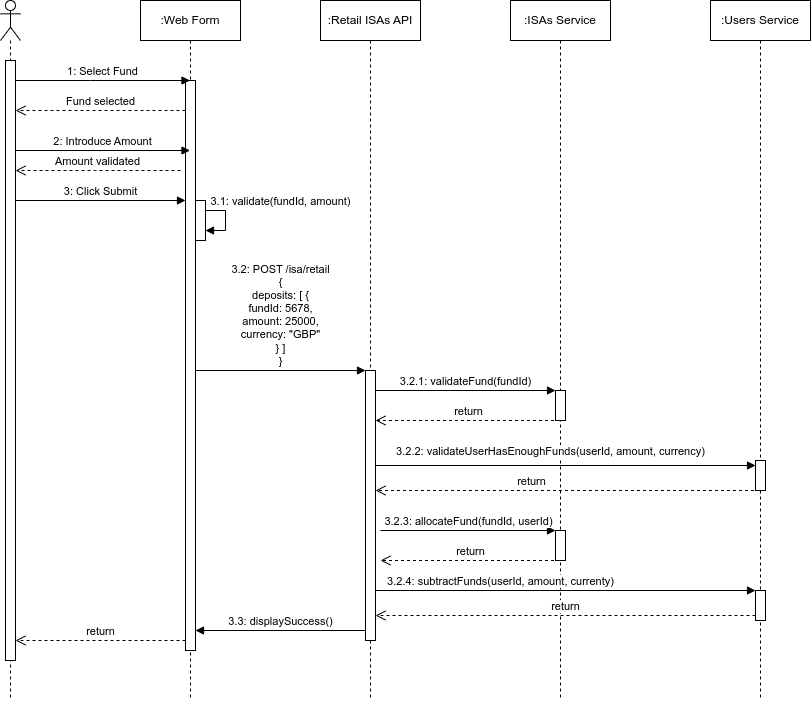

The diagram above was exported from draw.io. Its source (the exported page's mxGraphModel, read from the mxfile embedded in the PNG):
<mxGraphModel dx="1050" dy="596" grid="1" gridSize="10" guides="1" tooltips="1" connect="1" arrows="1" fold="1" page="1" pageScale="1" pageWidth="827" pageHeight="1169" math="0" shadow="0">
  <root>
    <mxCell id="0" />
    <mxCell id="1" parent="0" />
    <mxCell id="LdGfqkbthuzbC-Lddd5a-6" value="" style="shape=umlLifeline;perimeter=lifelinePerimeter;whiteSpace=wrap;html=1;container=1;dropTarget=0;collapsible=0;recursiveResize=0;outlineConnect=0;portConstraint=eastwest;newEdgeStyle={&quot;curved&quot;:0,&quot;rounded&quot;:0};participant=umlActor;" parent="1" vertex="1">
      <mxGeometry x="10" y="40" width="20" height="700" as="geometry" />
    </mxCell>
    <mxCell id="LdGfqkbthuzbC-Lddd5a-8" value="" style="html=1;points=[[0,0,0,0,5],[0,1,0,0,-5],[1,0,0,0,5],[1,1,0,0,-5]];perimeter=orthogonalPerimeter;outlineConnect=0;targetShapes=umlLifeline;portConstraint=eastwest;newEdgeStyle={&quot;curved&quot;:0,&quot;rounded&quot;:0};" parent="LdGfqkbthuzbC-Lddd5a-6" vertex="1">
      <mxGeometry x="5" y="60" width="10" height="600" as="geometry" />
    </mxCell>
    <mxCell id="LdGfqkbthuzbC-Lddd5a-7" value=":Web Form" style="shape=umlLifeline;perimeter=lifelinePerimeter;whiteSpace=wrap;html=1;container=1;dropTarget=0;collapsible=0;recursiveResize=0;outlineConnect=0;portConstraint=eastwest;newEdgeStyle={&quot;curved&quot;:0,&quot;rounded&quot;:0};" parent="1" vertex="1">
      <mxGeometry x="150" y="40" width="100" height="700" as="geometry" />
    </mxCell>
    <mxCell id="LdGfqkbthuzbC-Lddd5a-9" value="" style="html=1;points=[[0,0,0,0,5],[0,1,0,0,-5],[1,0,0,0,5],[1,1,0,0,-5]];perimeter=orthogonalPerimeter;outlineConnect=0;targetShapes=umlLifeline;portConstraint=eastwest;newEdgeStyle={&quot;curved&quot;:0,&quot;rounded&quot;:0};" parent="LdGfqkbthuzbC-Lddd5a-7" vertex="1">
      <mxGeometry x="45" y="80" width="10" height="570" as="geometry" />
    </mxCell>
    <mxCell id="XNpuqQgl54YLCn-NdEvQ-12" value="" style="html=1;points=[[0,0,0,0,5],[0,1,0,0,-5],[1,0,0,0,5],[1,1,0,0,-5]];perimeter=orthogonalPerimeter;outlineConnect=0;targetShapes=umlLifeline;portConstraint=eastwest;newEdgeStyle={&quot;curved&quot;:0,&quot;rounded&quot;:0};" vertex="1" parent="LdGfqkbthuzbC-Lddd5a-7">
      <mxGeometry x="55" y="200" width="10" height="40" as="geometry" />
    </mxCell>
    <mxCell id="XNpuqQgl54YLCn-NdEvQ-15" value="3.1: validate(fundId, amount)" style="html=1;verticalAlign=bottom;endArrow=block;curved=0;rounded=0;" edge="1" parent="LdGfqkbthuzbC-Lddd5a-7" source="XNpuqQgl54YLCn-NdEvQ-12" target="XNpuqQgl54YLCn-NdEvQ-12">
      <mxGeometry x="-0.3333" y="55" width="80" relative="1" as="geometry">
        <mxPoint x="190" y="380" as="sourcePoint" />
        <mxPoint x="120" y="220" as="targetPoint" />
        <mxPoint as="offset" />
      </mxGeometry>
    </mxCell>
    <mxCell id="LdGfqkbthuzbC-Lddd5a-16" value="1: Select Fund" style="html=1;verticalAlign=bottom;endArrow=block;curved=0;rounded=0;" parent="1" source="LdGfqkbthuzbC-Lddd5a-8" target="LdGfqkbthuzbC-Lddd5a-7" edge="1">
      <mxGeometry width="80" relative="1" as="geometry">
        <mxPoint x="30" y="120" as="sourcePoint" />
        <mxPoint x="110" y="120" as="targetPoint" />
        <Array as="points">
          <mxPoint x="100" y="120" />
        </Array>
      </mxGeometry>
    </mxCell>
    <mxCell id="XNpuqQgl54YLCn-NdEvQ-5" value="Fund selected" style="html=1;verticalAlign=bottom;endArrow=open;dashed=1;endSize=8;curved=0;rounded=0;" edge="1" parent="1" source="LdGfqkbthuzbC-Lddd5a-9" target="LdGfqkbthuzbC-Lddd5a-8">
      <mxGeometry relative="1" as="geometry">
        <mxPoint x="190" y="160" as="sourcePoint" />
        <mxPoint x="110" y="160" as="targetPoint" />
        <Array as="points">
          <mxPoint x="100" y="150" />
        </Array>
      </mxGeometry>
    </mxCell>
    <mxCell id="XNpuqQgl54YLCn-NdEvQ-7" value="Amount validated" style="html=1;verticalAlign=bottom;endArrow=open;dashed=1;endSize=8;curved=0;rounded=0;" edge="1" parent="1" target="LdGfqkbthuzbC-Lddd5a-8">
      <mxGeometry relative="1" as="geometry">
        <mxPoint x="190" y="210" as="sourcePoint" />
        <mxPoint x="30" y="210" as="targetPoint" />
        <Array as="points">
          <mxPoint x="105" y="210" />
        </Array>
      </mxGeometry>
    </mxCell>
    <mxCell id="XNpuqQgl54YLCn-NdEvQ-9" value="return" style="html=1;verticalAlign=bottom;endArrow=open;dashed=1;endSize=8;curved=0;rounded=0;" edge="1" parent="1">
      <mxGeometry relative="1" as="geometry">
        <mxPoint x="195" y="680" as="sourcePoint" />
        <mxPoint x="25" y="680" as="targetPoint" />
      </mxGeometry>
    </mxCell>
    <mxCell id="XNpuqQgl54YLCn-NdEvQ-10" value=":Retail ISAs API" style="shape=umlLifeline;perimeter=lifelinePerimeter;whiteSpace=wrap;html=1;container=1;dropTarget=0;collapsible=0;recursiveResize=0;outlineConnect=0;portConstraint=eastwest;newEdgeStyle={&quot;curved&quot;:0,&quot;rounded&quot;:0};" vertex="1" parent="1">
      <mxGeometry x="330" y="40" width="100" height="700" as="geometry" />
    </mxCell>
    <mxCell id="XNpuqQgl54YLCn-NdEvQ-11" value="" style="html=1;points=[[0,0,0,0,5],[0,1,0,0,-5],[1,0,0,0,5],[1,1,0,0,-5]];perimeter=orthogonalPerimeter;outlineConnect=0;targetShapes=umlLifeline;portConstraint=eastwest;newEdgeStyle={&quot;curved&quot;:0,&quot;rounded&quot;:0};" vertex="1" parent="XNpuqQgl54YLCn-NdEvQ-10">
      <mxGeometry x="45" y="370" width="10" height="270" as="geometry" />
    </mxCell>
    <mxCell id="XNpuqQgl54YLCn-NdEvQ-13" value="3: Click Submit" style="html=1;verticalAlign=bottom;endArrow=block;curved=0;rounded=0;" edge="1" parent="1">
      <mxGeometry width="80" relative="1" as="geometry">
        <mxPoint x="25" y="240" as="sourcePoint" />
        <mxPoint x="195" y="240" as="targetPoint" />
      </mxGeometry>
    </mxCell>
    <mxCell id="XNpuqQgl54YLCn-NdEvQ-14" value="2: Introduce Amount" style="html=1;verticalAlign=bottom;endArrow=block;curved=0;rounded=0;" edge="1" parent="1">
      <mxGeometry width="80" relative="1" as="geometry">
        <mxPoint x="25" y="190" as="sourcePoint" />
        <mxPoint x="199.5" y="190" as="targetPoint" />
      </mxGeometry>
    </mxCell>
    <mxCell id="XNpuqQgl54YLCn-NdEvQ-17" value="3.2: POST /isa/retail&lt;br&gt;{&lt;br&gt;deposits: [ {&lt;br&gt;fundId: 5678,&lt;br&gt;amount: 25000,&lt;br&gt;currency: &quot;GBP&quot;&lt;br&gt;} ]&lt;br&gt;}" style="html=1;verticalAlign=bottom;endArrow=block;curved=0;rounded=0;" edge="1" parent="1">
      <mxGeometry width="80" relative="1" as="geometry">
        <mxPoint x="205" y="410" as="sourcePoint" />
        <mxPoint x="375" y="410" as="targetPoint" />
        <mxPoint as="offset" />
      </mxGeometry>
    </mxCell>
    <mxCell id="XNpuqQgl54YLCn-NdEvQ-18" value=":ISAs Service" style="shape=umlLifeline;perimeter=lifelinePerimeter;whiteSpace=wrap;html=1;container=1;dropTarget=0;collapsible=0;recursiveResize=0;outlineConnect=0;portConstraint=eastwest;newEdgeStyle={&quot;curved&quot;:0,&quot;rounded&quot;:0};" vertex="1" parent="1">
      <mxGeometry x="520" y="40" width="100" height="700" as="geometry" />
    </mxCell>
    <mxCell id="XNpuqQgl54YLCn-NdEvQ-19" value="" style="html=1;points=[[0,0,0,0,5],[0,1,0,0,-5],[1,0,0,0,5],[1,1,0,0,-5]];perimeter=orthogonalPerimeter;outlineConnect=0;targetShapes=umlLifeline;portConstraint=eastwest;newEdgeStyle={&quot;curved&quot;:0,&quot;rounded&quot;:0};" vertex="1" parent="XNpuqQgl54YLCn-NdEvQ-18">
      <mxGeometry x="45" y="390" width="10" height="30" as="geometry" />
    </mxCell>
    <mxCell id="XNpuqQgl54YLCn-NdEvQ-26" value="" style="html=1;points=[[0,0,0,0,5],[0,1,0,0,-5],[1,0,0,0,5],[1,1,0,0,-5]];perimeter=orthogonalPerimeter;outlineConnect=0;targetShapes=umlLifeline;portConstraint=eastwest;newEdgeStyle={&quot;curved&quot;:0,&quot;rounded&quot;:0};" vertex="1" parent="XNpuqQgl54YLCn-NdEvQ-18">
      <mxGeometry x="45" y="530" width="10" height="30" as="geometry" />
    </mxCell>
    <mxCell id="XNpuqQgl54YLCn-NdEvQ-20" value="3.2.1: validateFund(fundId)" style="html=1;verticalAlign=bottom;endArrow=block;curved=0;rounded=0;" edge="1" parent="1">
      <mxGeometry width="80" relative="1" as="geometry">
        <mxPoint x="385" y="430" as="sourcePoint" />
        <mxPoint x="565" y="430" as="targetPoint" />
      </mxGeometry>
    </mxCell>
    <mxCell id="XNpuqQgl54YLCn-NdEvQ-21" value="return" style="html=1;verticalAlign=bottom;endArrow=open;dashed=1;endSize=8;curved=0;rounded=0;" edge="1" parent="1">
      <mxGeometry relative="1" as="geometry">
        <mxPoint x="569.5" y="460" as="sourcePoint" />
        <mxPoint x="385" y="460" as="targetPoint" />
      </mxGeometry>
    </mxCell>
    <mxCell id="XNpuqQgl54YLCn-NdEvQ-22" value=":Users Service" style="shape=umlLifeline;perimeter=lifelinePerimeter;whiteSpace=wrap;html=1;container=1;dropTarget=0;collapsible=0;recursiveResize=0;outlineConnect=0;portConstraint=eastwest;newEdgeStyle={&quot;curved&quot;:0,&quot;rounded&quot;:0};" vertex="1" parent="1">
      <mxGeometry x="720" y="40" width="100" height="700" as="geometry" />
    </mxCell>
    <mxCell id="XNpuqQgl54YLCn-NdEvQ-23" value="" style="html=1;points=[[0,0,0,0,5],[0,1,0,0,-5],[1,0,0,0,5],[1,1,0,0,-5]];perimeter=orthogonalPerimeter;outlineConnect=0;targetShapes=umlLifeline;portConstraint=eastwest;newEdgeStyle={&quot;curved&quot;:0,&quot;rounded&quot;:0};" vertex="1" parent="XNpuqQgl54YLCn-NdEvQ-22">
      <mxGeometry x="45" y="460" width="10" height="30" as="geometry" />
    </mxCell>
    <mxCell id="XNpuqQgl54YLCn-NdEvQ-29" value="" style="html=1;points=[[0,0,0,0,5],[0,1,0,0,-5],[1,0,0,0,5],[1,1,0,0,-5]];perimeter=orthogonalPerimeter;outlineConnect=0;targetShapes=umlLifeline;portConstraint=eastwest;newEdgeStyle={&quot;curved&quot;:0,&quot;rounded&quot;:0};" vertex="1" parent="XNpuqQgl54YLCn-NdEvQ-22">
      <mxGeometry x="45" y="590" width="10" height="30" as="geometry" />
    </mxCell>
    <mxCell id="XNpuqQgl54YLCn-NdEvQ-24" value="3.2.2: validateUserHasEnoughFunds(userId, amount, currency)" style="html=1;verticalAlign=bottom;endArrow=block;curved=0;rounded=0;entryX=0;entryY=0;entryDx=0;entryDy=5;entryPerimeter=0;" edge="1" parent="1" source="XNpuqQgl54YLCn-NdEvQ-11" target="XNpuqQgl54YLCn-NdEvQ-23">
      <mxGeometry x="-0.0789" y="5" width="80" relative="1" as="geometry">
        <mxPoint x="390" y="500" as="sourcePoint" />
        <mxPoint x="470" y="500" as="targetPoint" />
        <mxPoint as="offset" />
      </mxGeometry>
    </mxCell>
    <mxCell id="XNpuqQgl54YLCn-NdEvQ-25" value="return" style="html=1;verticalAlign=bottom;endArrow=open;dashed=1;endSize=8;curved=0;rounded=0;" edge="1" parent="1">
      <mxGeometry x="0.1938" relative="1" as="geometry">
        <mxPoint x="769.5" y="530" as="sourcePoint" />
        <mxPoint x="385" y="530" as="targetPoint" />
        <mxPoint x="1" as="offset" />
      </mxGeometry>
    </mxCell>
    <mxCell id="XNpuqQgl54YLCn-NdEvQ-27" value="3.2.3: allocateFund(fundId, userId)" style="html=1;verticalAlign=bottom;endArrow=block;curved=0;rounded=0;" edge="1" parent="1" target="XNpuqQgl54YLCn-NdEvQ-26">
      <mxGeometry width="80" relative="1" as="geometry">
        <mxPoint x="390" y="570" as="sourcePoint" />
        <mxPoint x="550" y="590" as="targetPoint" />
      </mxGeometry>
    </mxCell>
    <mxCell id="XNpuqQgl54YLCn-NdEvQ-28" value="return" style="html=1;verticalAlign=bottom;endArrow=open;dashed=1;endSize=8;curved=0;rounded=0;" edge="1" parent="1">
      <mxGeometry relative="1" as="geometry">
        <mxPoint x="569.5" y="600" as="sourcePoint" />
        <mxPoint x="390" y="600" as="targetPoint" />
      </mxGeometry>
    </mxCell>
    <mxCell id="XNpuqQgl54YLCn-NdEvQ-30" value="3.2.4: subtractFunds(userId, amount, currenty)" style="html=1;verticalAlign=bottom;endArrow=block;curved=0;rounded=0;" edge="1" parent="1" source="XNpuqQgl54YLCn-NdEvQ-11" target="XNpuqQgl54YLCn-NdEvQ-29">
      <mxGeometry x="-0.3421" width="80" relative="1" as="geometry">
        <mxPoint x="370" y="420" as="sourcePoint" />
        <mxPoint x="450" y="420" as="targetPoint" />
        <mxPoint as="offset" />
      </mxGeometry>
    </mxCell>
    <mxCell id="XNpuqQgl54YLCn-NdEvQ-31" value="return" style="html=1;verticalAlign=bottom;endArrow=open;dashed=1;endSize=8;curved=0;rounded=0;exitX=0;exitY=1;exitDx=0;exitDy=-5;exitPerimeter=0;" edge="1" parent="1" source="XNpuqQgl54YLCn-NdEvQ-29" target="XNpuqQgl54YLCn-NdEvQ-11">
      <mxGeometry relative="1" as="geometry">
        <mxPoint x="450" y="420" as="sourcePoint" />
        <mxPoint x="370" y="420" as="targetPoint" />
      </mxGeometry>
    </mxCell>
    <mxCell id="XNpuqQgl54YLCn-NdEvQ-32" value="3.3: displaySuccess()" style="html=1;verticalAlign=bottom;endArrow=block;curved=0;rounded=0;" edge="1" parent="1" target="LdGfqkbthuzbC-Lddd5a-9">
      <mxGeometry width="80" relative="1" as="geometry">
        <mxPoint x="374.5" y="670" as="sourcePoint" />
        <mxPoint x="210" y="670" as="targetPoint" />
      </mxGeometry>
    </mxCell>
  </root>
</mxGraphModel>